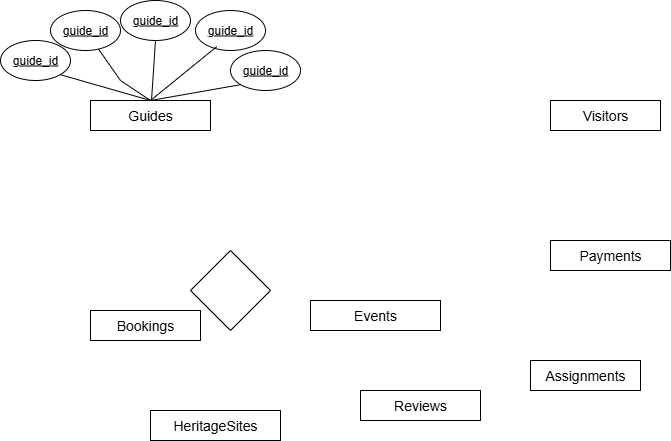

The diagram above was exported from draw.io. Its source (the exported page's mxGraphModel, read from the mxfile embedded in the PNG):
<mxGraphModel dx="1042" dy="527" grid="1" gridSize="10" guides="1" tooltips="1" connect="1" arrows="1" fold="1" page="1" pageScale="1" pageWidth="850" pageHeight="1100" math="0" shadow="0">
  <root>
    <mxCell id="0" />
    <mxCell id="1" parent="0" />
    <mxCell id="EzyieDn3Unee68UQLHYn-2" value="&lt;font style=&quot;&quot;&gt;&lt;font style=&quot;font-size: 14px;&quot;&gt;Guides&lt;/font&gt;&lt;br&gt;&lt;/font&gt;" style="rounded=0;whiteSpace=wrap;html=1;" vertex="1" parent="1">
      <mxGeometry x="130" y="200" width="120" height="30" as="geometry" />
    </mxCell>
    <mxCell id="EzyieDn3Unee68UQLHYn-3" value="&lt;font style=&quot;font-size: 14px;&quot;&gt;Visitors&lt;/font&gt;" style="rounded=0;whiteSpace=wrap;html=1;" vertex="1" parent="1">
      <mxGeometry x="590" y="200" width="110" height="30" as="geometry" />
    </mxCell>
    <mxCell id="EzyieDn3Unee68UQLHYn-4" value="&lt;font style=&quot;font-size: 14px;&quot;&gt;HeritageSites&lt;/font&gt;" style="rounded=0;whiteSpace=wrap;html=1;" vertex="1" parent="1">
      <mxGeometry x="190" y="510" width="130" height="30" as="geometry" />
    </mxCell>
    <mxCell id="EzyieDn3Unee68UQLHYn-5" value="&lt;font style=&quot;font-size: 14px;&quot;&gt;Events&lt;/font&gt;" style="rounded=0;whiteSpace=wrap;html=1;" vertex="1" parent="1">
      <mxGeometry x="350" y="400" width="130" height="30" as="geometry" />
    </mxCell>
    <mxCell id="EzyieDn3Unee68UQLHYn-6" value="&lt;font style=&quot;font-size: 14px;&quot;&gt;Reviews&lt;/font&gt;" style="rounded=0;whiteSpace=wrap;html=1;" vertex="1" parent="1">
      <mxGeometry x="400" y="490" width="120" height="30" as="geometry" />
    </mxCell>
    <mxCell id="EzyieDn3Unee68UQLHYn-7" value="&lt;font style=&quot;font-size: 14px;&quot;&gt;Payments&lt;/font&gt;" style="rounded=0;whiteSpace=wrap;html=1;" vertex="1" parent="1">
      <mxGeometry x="590" y="340" width="120" height="30" as="geometry" />
    </mxCell>
    <mxCell id="EzyieDn3Unee68UQLHYn-8" value="&lt;font style=&quot;font-size: 14px;&quot;&gt;Bookings&lt;/font&gt;" style="rounded=0;whiteSpace=wrap;html=1;" vertex="1" parent="1">
      <mxGeometry x="130" y="410" width="110" height="30" as="geometry" />
    </mxCell>
    <mxCell id="EzyieDn3Unee68UQLHYn-9" value="&lt;font style=&quot;font-size: 14px;&quot;&gt;Assignments&lt;/font&gt;" style="rounded=0;whiteSpace=wrap;html=1;" vertex="1" parent="1">
      <mxGeometry x="570" y="460" width="110" height="30" as="geometry" />
    </mxCell>
    <mxCell id="EzyieDn3Unee68UQLHYn-10" value="" style="rhombus;whiteSpace=wrap;html=1;" vertex="1" parent="1">
      <mxGeometry x="230" y="350" width="80" height="80" as="geometry" />
    </mxCell>
    <mxCell id="EzyieDn3Unee68UQLHYn-11" value="&lt;u&gt;guide_id&lt;/u&gt;" style="ellipse;whiteSpace=wrap;html=1;" vertex="1" parent="1">
      <mxGeometry x="40" y="140" width="70" height="40" as="geometry" />
    </mxCell>
    <mxCell id="EzyieDn3Unee68UQLHYn-12" value="&lt;u&gt;guide_id&lt;/u&gt;" style="ellipse;whiteSpace=wrap;html=1;" vertex="1" parent="1">
      <mxGeometry x="160" y="100" width="70" height="40" as="geometry" />
    </mxCell>
    <mxCell id="EzyieDn3Unee68UQLHYn-13" value="&lt;u&gt;guide_id&lt;/u&gt;" style="ellipse;whiteSpace=wrap;html=1;" vertex="1" parent="1">
      <mxGeometry x="90" y="110" width="70" height="40" as="geometry" />
    </mxCell>
    <mxCell id="EzyieDn3Unee68UQLHYn-14" value="&lt;u&gt;guide_id&lt;/u&gt;" style="ellipse;whiteSpace=wrap;html=1;" vertex="1" parent="1">
      <mxGeometry x="270" y="150" width="70" height="40" as="geometry" />
    </mxCell>
    <mxCell id="EzyieDn3Unee68UQLHYn-15" value="&lt;u&gt;guide_id&lt;/u&gt;" style="ellipse;whiteSpace=wrap;html=1;" vertex="1" parent="1">
      <mxGeometry x="235" y="110" width="70" height="40" as="geometry" />
    </mxCell>
    <mxCell id="EzyieDn3Unee68UQLHYn-20" value="" style="endArrow=none;html=1;rounded=0;entryX=1;entryY=1;entryDx=0;entryDy=0;" edge="1" parent="1" target="EzyieDn3Unee68UQLHYn-11">
      <mxGeometry width="50" height="50" relative="1" as="geometry">
        <mxPoint x="190" y="200" as="sourcePoint" />
        <mxPoint x="450" y="360" as="targetPoint" />
        <Array as="points" />
      </mxGeometry>
    </mxCell>
    <mxCell id="EzyieDn3Unee68UQLHYn-23" value="" style="endArrow=none;html=1;rounded=0;" edge="1" parent="1" target="EzyieDn3Unee68UQLHYn-13">
      <mxGeometry width="50" height="50" relative="1" as="geometry">
        <mxPoint x="190" y="200" as="sourcePoint" />
        <mxPoint x="120" y="180" as="targetPoint" />
        <Array as="points">
          <mxPoint x="160" y="180" />
        </Array>
      </mxGeometry>
    </mxCell>
    <mxCell id="EzyieDn3Unee68UQLHYn-24" value="" style="endArrow=none;html=1;rounded=0;entryX=0.5;entryY=1;entryDx=0;entryDy=0;" edge="1" parent="1" target="EzyieDn3Unee68UQLHYn-12">
      <mxGeometry width="50" height="50" relative="1" as="geometry">
        <mxPoint x="191" y="200" as="sourcePoint" />
        <mxPoint x="150" y="170" as="targetPoint" />
        <Array as="points" />
      </mxGeometry>
    </mxCell>
    <mxCell id="EzyieDn3Unee68UQLHYn-25" value="" style="endArrow=none;html=1;rounded=0;entryX=0.306;entryY=0.9;entryDx=0;entryDy=0;entryPerimeter=0;" edge="1" parent="1" target="EzyieDn3Unee68UQLHYn-15">
      <mxGeometry width="50" height="50" relative="1" as="geometry">
        <mxPoint x="190" y="200" as="sourcePoint" />
        <mxPoint x="240" y="180" as="targetPoint" />
        <Array as="points" />
      </mxGeometry>
    </mxCell>
    <mxCell id="EzyieDn3Unee68UQLHYn-26" value="" style="endArrow=none;html=1;rounded=0;exitX=0.5;exitY=0;exitDx=0;exitDy=0;entryX=0;entryY=1;entryDx=0;entryDy=0;" edge="1" parent="1" source="EzyieDn3Unee68UQLHYn-2" target="EzyieDn3Unee68UQLHYn-14">
      <mxGeometry width="50" height="50" relative="1" as="geometry">
        <mxPoint x="291" y="312" as="sourcePoint" />
        <mxPoint x="250" y="260" as="targetPoint" />
        <Array as="points" />
      </mxGeometry>
    </mxCell>
  </root>
</mxGraphModel>